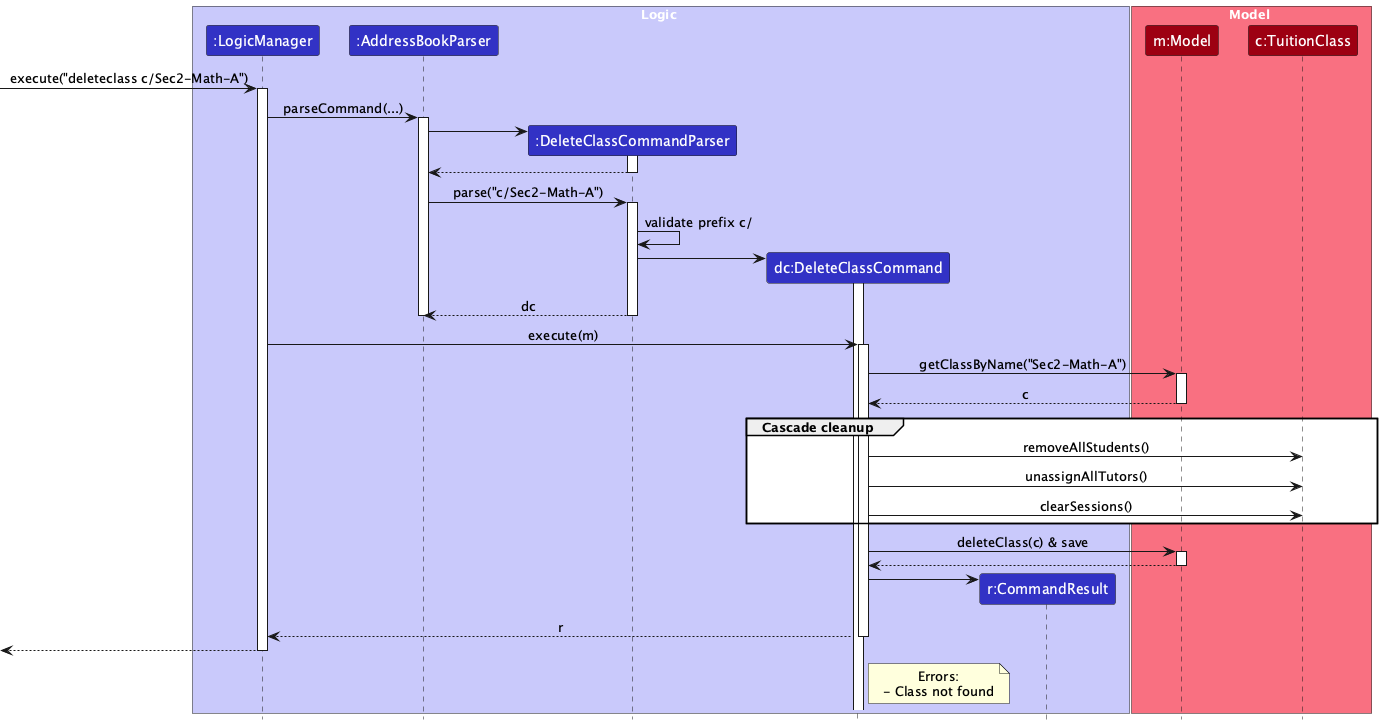

The diagram above was rendered by PlantUML. Its source (embedded in the PNG):
@startuml
!include style.puml
skinparam ArrowFontStyle plain

box Logic LOGIC_COLOR_T1
participant ":LogicManager" as LogicManager LOGIC_COLOR
participant ":AddressBookParser" as AddressBookParser LOGIC_COLOR
participant ":DeleteClassCommandParser" as DelParser LOGIC_COLOR
participant "dc:DeleteClassCommand" as DelCmd LOGIC_COLOR
participant "r:CommandResult" as CommandResult LOGIC_COLOR
end box

box Model MODEL_COLOR_T1
participant "m:Model" as Model MODEL_COLOR
participant "c:TuitionClass" as Class MODEL_COLOR
end box

[-> LogicManager : execute("deleteclass c/Sec2-Math-A")
activate LogicManager
LogicManager -> AddressBookParser : parseCommand(...)
activate AddressBookParser
create DelParser
AddressBookParser -> DelParser
activate DelParser
DelParser --> AddressBookParser
deactivate DelParser

AddressBookParser -> DelParser : parse("c/Sec2-Math-A")
activate DelParser
DelParser -> DelParser : validate prefix c/
create DelCmd
DelParser -> DelCmd
activate DelCmd
DelParser --> AddressBookParser : dc
deactivate DelParser
deactivate AddressBookParser

LogicManager -> DelCmd : execute(m)
activate DelCmd

DelCmd -> Model : getClassByName("Sec2-Math-A")
activate Model
Model --> DelCmd : c
deactivate Model

group Cascade cleanup
  DelCmd -> Class : removeAllStudents()
  DelCmd -> Class : unassignAllTutors()
  DelCmd -> Class : clearSessions()
end

DelCmd -> Model : deleteClass(c) & save
activate Model
Model --> DelCmd
deactivate Model

create CommandResult
DelCmd -> CommandResult
DelCmd --> LogicManager : r
deactivate DelCmd
[<-- LogicManager
deactivate LogicManager

note right of DelCmd
  Errors:
  - Class not found
end note
@enduml